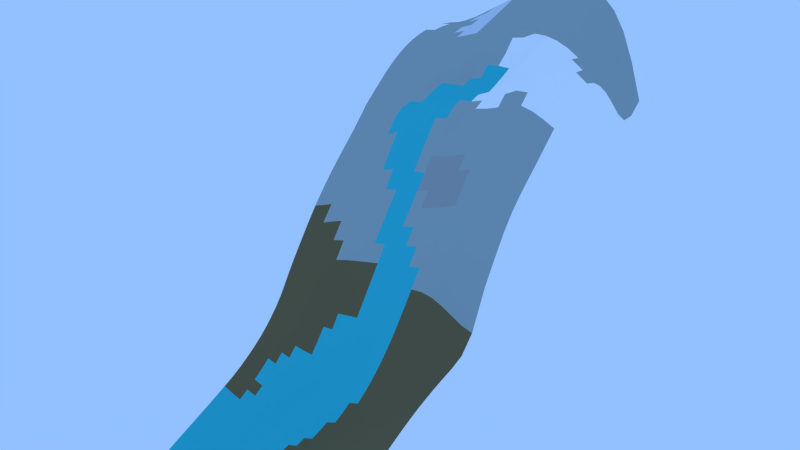 # Source: Grid.015.blend  (saved by Blender 2.69.0; exported with 4.5.12 LTS)
import bpy
from mathutils import Matrix  # noqa: F401  (used for matrix-valued properties, if any)

bpy.ops.wm.read_factory_settings(use_empty=True)
scene = bpy.context.scene
scene.name = 'Scene'

# ---- collections
col_collection_1 = bpy.data.collections.new('Collection 1'); scene.collection.children.link(col_collection_1)

# ---- materials (node trees are filled in below, after node groups)
mat_grass_grass0_jm3 = bpy.data.materials.new('grass/grass0.jm3')
mat_grass_grass0_jm3.alpha_threshold = 0.0
mat_grass_grass0_jm3.use_transparent_shadow = False
mat_grass_grass0_jm3.diffuse_color = (0.3919, 0.8, 0.1586, 1.0)
mat_grass_grass0_jm3.roughness = 0.5
mat_grass_grass0_jm3.specular_intensity = 0.0
mat_grass_grass0_jm3.line_color = (0.0, 0.0, 0.0, 1.0)
mat_grass_grass1_jm3 = bpy.data.materials.new('grass/grass1.jm3')
mat_grass_grass1_jm3.alpha_threshold = 0.0
mat_grass_grass1_jm3.use_transparent_shadow = False
mat_grass_grass1_jm3.diffuse_color = (0.2639, 0.8, 0.09108, 1.0)
mat_grass_grass1_jm3.roughness = 0.5
mat_grass_grass1_jm3.specular_intensity = 0.0
mat_grass_grass1_jm3.line_color = (0.0, 0.0, 0.0, 1.0)
mat_mud_mud1_j3m = bpy.data.materials.new('mud/mud1.j3m')
mat_mud_mud1_j3m.alpha_threshold = 0.0
mat_mud_mud1_j3m.use_transparent_shadow = False
mat_mud_mud1_j3m.diffuse_color = (0.0386, 0.5074, 0.5705, 1.0)
mat_mud_mud1_j3m.roughness = 0.5
mat_mud_mud1_j3m.specular_intensity = 0.0
mat_mud_mud1_j3m.line_color = (0.0, 0.0, 0.0, 1.0)
mat_sand_sand0_jm3 = bpy.data.materials.new('sand/sand0.jm3')
mat_sand_sand0_jm3.alpha_threshold = 0.0
mat_sand_sand0_jm3.use_transparent_shadow = False
mat_sand_sand0_jm3.diffuse_color = (0.6725, 0.8689, 0.2102, 1.0)
mat_sand_sand0_jm3.roughness = 0.5
mat_sand_sand0_jm3.specular_intensity = 0.0
mat_sand_sand0_jm3.line_color = (0.0, 0.0, 0.0, 1.0)
mat_grass_grass2_jm3 = bpy.data.materials.new('grass/grass2.jm3')
mat_grass_grass2_jm3.alpha_threshold = 0.0
mat_grass_grass2_jm3.use_transparent_shadow = False
mat_grass_grass2_jm3.diffuse_color = (0.3065, 0.5173, 0.1043, 1.0)
mat_grass_grass2_jm3.roughness = 0.5
mat_grass_grass2_jm3.specular_intensity = 0.0
mat_grass_grass2_jm3.line_color = (0.0, 0.0, 0.0, 1.0)
mat_snow_snow1_jm3 = bpy.data.materials.new('snow/snow1.jm3')
mat_snow_snow1_jm3.alpha_threshold = 0.0
mat_snow_snow1_jm3.use_transparent_shadow = False
mat_snow_snow1_jm3.diffuse_color = (1.0, 1.0, 1.0, 1.0)
mat_snow_snow1_jm3.roughness = 0.5
mat_snow_snow1_jm3.specular_intensity = 0.6
mat_snow_snow1_jm3.line_color = (0.0, 0.0, 0.0, 1.0)
mat_stone_stone0_jm3 = bpy.data.materials.new('stone/stone0.jm3')
mat_stone_stone0_jm3.alpha_threshold = 0.0
mat_stone_stone0_jm3.use_transparent_shadow = False
mat_stone_stone0_jm3.diffuse_color = (0.3447, 0.4292, 0.4171, 1.0)
mat_stone_stone0_jm3.roughness = 0.5
mat_stone_stone0_jm3.line_color = (0.0, 0.0, 0.0, 1.0)
mat_snow_snow0_jm3 = bpy.data.materials.new('snow/snow0.jm3')
mat_snow_snow0_jm3.alpha_threshold = 0.0
mat_snow_snow0_jm3.use_transparent_shadow = False
mat_snow_snow0_jm3.diffuse_color = (0.6664, 0.7293, 0.8, 1.0)
mat_snow_snow0_jm3.roughness = 0.5
mat_snow_snow0_jm3.line_color = (0.0, 0.0, 0.0, 1.0)
mat_stone_stone1_jm3 = bpy.data.materials.new('stone/stone1.jm3')
mat_stone_stone1_jm3.alpha_threshold = 0.0
mat_stone_stone1_jm3.use_transparent_shadow = False
mat_stone_stone1_jm3.diffuse_color = (0.4219, 0.448, 0.448, 1.0)
mat_stone_stone1_jm3.roughness = 0.5
mat_stone_stone1_jm3.line_color = (0.0, 0.0, 0.0, 1.0)
mat_stone_stone2_jm3 = bpy.data.materials.new('stone/stone2.jm3')
mat_stone_stone2_jm3.alpha_threshold = 0.0
mat_stone_stone2_jm3.use_transparent_shadow = False
mat_stone_stone2_jm3.diffuse_color = (0.3449, 0.3672, 0.3672, 1.0)
mat_stone_stone2_jm3.roughness = 0.5
mat_stone_stone2_jm3.line_color = (0.0, 0.0, 0.0, 1.0)
mat_grass_grass3_jm3 = bpy.data.materials.new('grass/grass3.jm3')
mat_grass_grass3_jm3.alpha_threshold = 0.0
mat_grass_grass3_jm3.use_transparent_shadow = False
mat_grass_grass3_jm3.diffuse_color = (0.1797, 0.281, 0.1422, 1.0)
mat_grass_grass3_jm3.roughness = 0.5
mat_grass_grass3_jm3.line_color = (0.0, 0.0, 0.0, 1.0)
mat_dirt_dirt02_jm3 = bpy.data.materials.new('dirt/dirt02.jm3')
mat_dirt_dirt02_jm3.alpha_threshold = 0.0
mat_dirt_dirt02_jm3.use_transparent_shadow = False
mat_dirt_dirt02_jm3.diffuse_color = (0.1679, 0.134, 0.06481, 1.0)
mat_dirt_dirt02_jm3.roughness = 0.5
mat_dirt_dirt02_jm3.line_color = (0.0, 0.0, 0.0, 1.0)
mat_stadtgebiet = bpy.data.materials.new('Stadtgebiet')
mat_stadtgebiet.alpha_threshold = 0.0
mat_stadtgebiet.use_transparent_shadow = False
mat_stadtgebiet.diffuse_color = (0.8, 0.09387, 0.0633, 1.0)
mat_stadtgebiet.roughness = 0.5
mat_stadtgebiet.line_color = (0.0, 0.0, 0.0, 1.0)
mat_marmor_marmor1_jm3 = bpy.data.materials.new('marmor/marmor1.jm3')
mat_marmor_marmor1_jm3.alpha_threshold = 0.0
mat_marmor_marmor1_jm3.use_transparent_shadow = False
mat_marmor_marmor1_jm3.diffuse_color = (0.2491, 0.3032, 0.3032, 1.0)
mat_marmor_marmor1_jm3.roughness = 0.5
mat_marmor_marmor1_jm3.line_color = (0.0, 0.0, 0.0, 1.0)
mat_sand_sand2_jm3 = bpy.data.materials.new('sand/sand2.jm3')
mat_sand_sand2_jm3.alpha_threshold = 0.0
mat_sand_sand2_jm3.use_transparent_shadow = False
mat_sand_sand2_jm3.diffuse_color = (0.7328, 0.8, 0.1837, 1.0)
mat_sand_sand2_jm3.roughness = 0.5
mat_sand_sand2_jm3.line_color = (0.0, 0.0, 0.0, 1.0)

# ---- material node trees

# ---- world
world_world = bpy.data.worlds.new('World'); scene.world = world_world
world_world.color = (0.2903, 0.53, 1.0)
world_world.use_sun_shadow = False
world_world.sun_shadow_jitter_overblur = 0.0
world_world.cycles.sampling_method = 'MANUAL'
world_world.cycles.sample_map_resolution = 256

# ---- meshes
me_grid_016 = bpy.data.meshes.new('Grid.016')
me_grid_016.from_pydata([(67.62, -110.7, -81.26), (60.06, -126.6, -89.99), (53.66, -131.8, -92.87), (47.02, -133.5, -93.89), (40.36, -133.7, -94.21), (35.16, -133.0, -94.26), (29.98, -134.1, -95.29), (23.17, -134.6, -96.64), (16.13, -134.8, -98.35), (9.044, -134.8, -100.4), (1.945, -134.6, -102.9), (-5.168, -134.3, -105.7), (-12.3, -133.8, -108.8), (67.62, -110.1, -80.9), (67.61, -108.7, -80.12), (67.6, -106.7, -78.96), (67.58, -104.2, -77.45), (67.56, -101.0, -75.66), (67.53, -97.37, -73.61), (67.49, -93.26, -71.34), (67.46, -88.73, -68.9), (67.41, -83.78, -66.31), (67.36, -78.4, -63.6), (67.29, -72.54, -60.83), (67.22, -66.19, -58.07), (67.12, -59.38, -55.45), (67.01, -52.19, -53.01), (66.88, -44.66, -50.77), (66.74, -36.78, -48.55), (66.61, -28.63, -45.25), (-58.52, -81.63, -86.02), (-58.42, -75.41, -82.46), (-58.41, -69.34, -78.51), (-58.49, -63.48, -74.45), (-58.7, -57.96, -70.43), (-59.0, -52.72, -66.14), (-59.36, -47.68, -61.57), (-59.77, -42.83, -56.73), (-60.28, -38.25, -51.55), (-60.86, -33.84, -45.88), (-61.46, -29.3, -39.86), (-61.99, -24.27, -33.31), (-62.38, -18.3, -25.45), (-62.59, -11.25, -15.78), (-51.95, -82.07, -87.34), (-51.92, -75.94, -83.72), (-51.94, -69.92, -79.98), (-52.04, -64.11, -75.9), (-52.26, -58.62, -71.35), (-52.56, -53.36, -66.6), (-52.91, -48.28, -61.63), (-53.32, -43.4, -56.44), (-53.79, -38.72, -51.08), (-54.36, -34.29, -45.26), (-54.97, -29.73, -38.8), (-55.5, -24.59, -31.61), (-55.86, -18.39, -22.9), (-56.07, -11.25, -13.0), (-45.8, -59.22, -71.82), (-46.08, -53.89, -66.95), (-46.42, -48.75, -61.73), (-46.82, -43.81, -56.21), (-47.28, -39.08, -50.5), (-47.83, -34.61, -44.45), (-48.43, -30.0, -37.64), (-48.93, -24.66, -29.78), (-49.26, -18.22, -20.21), (-39.56, -54.29, -67.2), (-39.89, -49.06, -61.88), (-40.27, -44.05, -56.04), (-40.72, -39.24, -49.98), (-41.25, -34.7, -43.53), (-41.82, -30.0, -36.3), (-42.28, -24.43, -27.69), (-42.57, -17.78, -17.46), (-33.31, -49.24, -62.02), (-33.68, -44.12, -55.93), (-34.1, -39.19, -49.51), (-34.6, -34.49, -42.63), (-35.13, -29.65, -34.69), (-35.54, -23.88, -25.28), (-26.7, -49.31, -62.13), (-27.04, -44.07, -55.71), (-27.44, -38.99, -48.82), (-27.89, -34.04, -41.55), (-28.37, -29.0, -32.87), (-20.72, -38.59, -47.58), (-21.1, -33.3, -39.81), (-21.47, -27.79, -30.86), (-14.26, -32.46, -38.1), (-14.53, -26.63, -29.24), (-5.13, -127.8, -104.6), (-5.114, -121.3, -103.6), (-5.125, -114.9, -102.6), (-7.42, -31.73, -36.69), (-7.627, -25.69, -27.8), (-7.789, -19.42, -18.46), (1.829, -128.0, -101.7), (1.723, -121.6, -100.7), (1.625, -115.2, -99.62), (1.532, -108.9, -98.6), (8.774, -128.2, -99.12), (8.549, -121.8, -97.89), (8.367, -115.4, -96.74), (8.218, -109.2, -95.61), (8.088, -103.0, -94.46), (15.67, -128.2, -96.79), (15.33, -121.8, -95.35), (15.07, -115.5, -94.0), (14.88, -109.3, -92.71), (14.73, -103.2, -91.43), (14.59, -97.12, -90.09), (22.46, -128.1, -94.79), (22.01, -121.7, -93.06), (21.72, -115.5, -91.46), (21.51, -109.4, -89.95), (21.35, -103.4, -88.48), (21.21, -97.37, -87.0), (21.07, -91.42, -85.43), (20.93, -85.49, -83.67), (28.99, -127.7, -93.14), (28.53, -121.5, -91.09), (28.27, -115.4, -89.18), (28.09, -109.4, -87.4), (27.94, -103.4, -85.7), (27.81, -97.58, -84.03), (27.69, -91.73, -82.31), (27.56, -85.88, -80.44), (27.42, -80.0, -78.31), (27.27, -74.07, -75.75), (26.53, -36.15, -42.32), (26.61, -22.2, -22.11), (35.0, -127.2, -91.89), (34.86, -121.1, -89.49), (34.73, -115.1, -87.24), (34.62, -109.2, -85.15), (34.52, -103.4, -83.18), (34.42, -97.73, -81.27), (34.31, -92.03, -79.37), (34.19, -86.28, -77.37), (34.07, -80.47, -75.17), (33.93, -74.57, -72.66), (33.79, -68.55, -69.66), (33.65, -62.39, -66.01), (33.51, -56.07, -61.57), (33.39, -49.58, -56.27), (33.29, -42.92, -50.0), (33.22, -36.07, -42.51), (33.23, -28.96, -33.31), (40.98, -126.9, -91.1), (41.16, -120.5, -88.26), (41.19, -114.5, -85.67), (41.15, -108.9, -83.29), (41.09, -103.3, -81.05), (41.02, -97.83, -78.88), (40.93, -92.32, -76.75), (40.83, -86.73, -74.58), (40.72, -81.02, -72.29), (40.6, -75.16, -69.79), (40.47, -69.14, -66.96), (40.34, -62.92, -63.69), (40.2, -56.52, -59.83), (40.08, -49.92, -55.27), (39.97, -43.12, -49.88), (39.89, -36.11, -43.36), (39.9, -28.82, -35.07), (47.39, -125.9, -90.22), (47.6, -119.4, -87.11), (47.69, -113.6, -84.37), (47.71, -108.3, -81.85), (47.68, -103.1, -79.43), (47.63, -97.88, -77.06), (47.56, -92.62, -74.69), (47.48, -87.23, -72.3), (47.39, -81.66, -69.86), (47.28, -75.87, -67.3), (47.16, -69.86, -64.56), (47.04, -63.6, -61.57), (46.91, -57.09, -58.22), (46.78, -50.36, -54.43), (46.65, -43.41, -50.06), (46.56, -36.23, -44.82), (46.54, -28.78, -37.84), (53.96, -123.5, -88.68), (54.16, -117.3, -85.56), (54.27, -112.1, -82.97), (54.3, -107.3, -80.58), (54.29, -102.6, -78.23), (54.25, -97.85, -75.84), (54.2, -92.92, -73.38), (54.13, -87.78, -70.84), (54.06, -82.38, -68.22), (53.97, -76.71, -65.53), (53.87, -70.72, -62.75), (53.76, -64.42, -59.87), (53.63, -57.81, -56.89), (53.5, -50.92, -53.76), (53.37, -43.78, -50.4), (53.25, -36.4, -46.55), (53.19, -28.77, -41.11), (60.62, -118.7, -85.82), (60.83, -113.8, -83.27), (60.91, -109.8, -81.18), (60.93, -105.9, -79.14), (60.92, -101.9, -77.03), (60.89, -97.7, -74.78), (60.85, -93.16, -72.4), (60.79, -88.31, -69.88), (60.73, -83.13, -67.25), (60.66, -77.6, -64.51), (60.58, -71.67, -61.69), (60.49, -65.33, -58.86), (60.38, -58.61, -56.06), (60.25, -51.56, -53.36), (60.12, -44.22, -50.72), (59.97, -36.59, -47.98), (59.86, -28.76, -43.96), (61.53, -134.2, -94.01), (56.88, -137.0, -95.45), (50.38, -137.9, -95.95), (43.31, -137.9, -95.99), (35.3, -137.1, -95.95), (27.28, -137.9, -97.05), (19.97, -138.2, -98.38), (12.77, -138.2, -100.1), (5.599, -138.1, -102.3), (-1.581, -137.8, -104.8), (-8.783, -137.4, -107.7), (-16.04, -136.9, -111.1), (-19.43, -133.3, -112.1), (-26.41, -132.5, -114.1), (-31.81, -131.5, -114.6), (-37.23, -132.3, -114.7), (-44.36, -132.8, -114.0), (-51.75, -133.2, -112.4), (-59.24, -133.5, -110.5), (66.74, -20.01, -35.04), (67.24, -10.54, -10.9), (67.54, -2.925, 3.519), (67.8, 4.081, 16.13), (68.0, 10.55, 25.57), (68.18, 16.7, 32.84), (68.39, 22.61, 39.06), (68.63, 28.34, 44.98), (68.89, 33.91, 50.9), (69.16, 39.39, 56.87), (69.42, 44.83, 62.73), (69.67, 50.31, 68.24), (69.89, 55.9, 73.09), (70.07, 61.69, 76.91), (70.19, 67.76, 79.33), (70.25, 74.21, 79.98), (70.22, 81.15, 78.5), (70.1, 88.63, 74.64), (69.86, 96.72, 68.29), (69.51, 105.4, 59.67), (69.09, 114.6, 49.91), (68.84, 123.4, 43.17), (69.06, 131.3, 43.73), (69.76, 138.2, 51.22), (-59.4, -126.9, -107.5), (-59.43, -120.2, -104.6), (-59.35, -113.7, -101.7), (-59.21, -107.2, -98.67), (-59.04, -100.7, -95.6), (-58.85, -94.31, -92.47), (-58.67, -87.94, -89.29), (-62.75, -3.766, -6.08), (-62.92, 3.831, 2.792), (-63.16, 11.37, 10.7), (-63.52, 18.61, 17.58), (-64.01, 25.61, 23.69), (-64.53, 32.66, 29.78), (-65.11, 39.61, 36.08), (-65.77, 46.37, 42.44), (-66.24, 53.61, 47.95), (-66.77, 60.73, 53.15), (-67.36, 67.72, 57.98), (-67.96, 74.73, 62.22), (-68.54, 81.76, 65.82), (-69.09, 88.84, 68.76), (-69.58, 95.99, 71.06), (-69.98, 103.2, 72.73), (-70.22, 110.6, 73.8), (-70.25, 118.0, 74.3), (-69.93, 125.6, 74.2), (-69.12, 133.2, 73.47), (-52.09, -126.6, -109.5), (-52.27, -120.1, -106.6), (-52.33, -113.7, -103.5), (-52.3, -107.3, -100.4), (-52.22, -100.9, -97.31), (-52.12, -94.56, -94.14), (-52.02, -88.28, -90.82), (-56.24, -3.757, -3.552), (-56.43, 3.844, 5.014), (-56.69, 11.32, 12.68), (-57.1, 18.46, 19.39), (-57.59, 25.41, 25.55), (-58.1, 32.37, 31.79), (-58.78, 38.9, 38.51), (-59.39, 45.62, 44.8), (-59.82, 52.77, 50.25), (-60.19, 60.08, 55.05), (-60.72, 67.03, 59.75), (-61.25, 74.01, 63.85), (-61.75, 81.04, 67.32), (-62.2, 88.12, 70.16), (-62.59, 95.27, 72.39), (-62.85, 102.5, 74.06), (-62.94, 109.8, 75.19), (-62.76, 117.2, 75.79), (-62.21, 124.7, 75.88), (-61.2, 132.3, 75.44), (-44.95, -126.4, -111.2), (-45.26, -120.0, -108.3), (-45.41, -113.7, -105.1), (-45.45, -107.4, -102.0), (-45.44, -101.1, -98.82), (-45.41, -94.81, -95.54), (-45.37, -88.6, -92.1), (-45.36, -82.46, -88.53), (-45.38, -76.4, -84.85), (-45.45, -70.47, -80.87), (-45.59, -64.75, -76.49), (-49.46, -11.03, -10.24), (-49.64, -3.536, -1.068), (-49.85, 4.021, 7.204), (-50.15, 11.32, 14.6), (-50.57, 18.25, 21.35), (-51.03, 25.08, 27.83), (-51.5, 31.9, 34.22), (-52.03, 38.63, 40.6), (-52.53, 45.45, 46.62), (-52.96, 52.48, 52.08), (-53.35, 59.61, 56.97), (-53.82, 66.49, 61.58), (-54.27, 73.42, 65.59), (-54.69, 80.42, 68.96), (-55.05, 87.5, 71.73), (-55.33, 94.64, 73.95), (-55.47, 101.8, 75.68), (-55.42, 109.1, 76.96), (-55.09, 116.5, 77.83), (-54.42, 123.9, 78.33), (-53.36, 131.4, 78.46), (-38.11, -126.1, -112.3), (-38.45, -119.9, -109.6), (-38.61, -113.7, -106.5), (-38.67, -107.5, -103.4), (-38.69, -101.2, -100.3), (-38.7, -95.02, -96.9), (-38.71, -88.87, -93.37), (-38.75, -82.78, -89.72), (-38.8, -76.78, -85.95), (-38.91, -70.92, -81.72), (-39.08, -65.22, -77.11), (-39.29, -59.68, -72.27), (-42.77, -10.58, -7.584), (-42.95, -3.123, 1.328), (-43.21, 4.055, 9.329), (-43.49, 11.07, 16.6), (-43.82, 17.97, 23.5), (-44.21, 24.79, 30.14), (-44.57, 31.67, 37.02), (-45.02, 38.44, 42.9), (-45.41, 45.33, 48.7), (-45.78, 52.29, 54.03), (-46.2, 59.26, 58.92), (-46.68, 66.1, 63.54), (-47.06, 72.96, 67.49), (-47.41, 79.91, 70.82), (-47.69, 86.97, 73.57), (-47.89, 94.09, 75.83), (-47.94, 101.3, 77.68), (-47.81, 108.5, 79.21), (-47.41, 115.8, 80.49), (-46.73, 123.2, 81.55), (-45.76, 130.6, 82.4), (-31.85, -126.0, -112.7), (-31.88, -120.0, -110.4), (-31.91, -113.8, -107.7), (-31.93, -107.6, -104.7), (-31.96, -101.4, -101.6), (-31.99, -95.19, -98.27), (-32.04, -89.09, -94.68), (-32.11, -83.04, -90.96), (-32.2, -77.07, -87.1), (-32.33, -71.25, -82.7), (-32.51, -65.56, -77.9), (-32.74, -60.0, -72.82), (-33.0, -54.55, -67.53), (-35.8, -17.11, -14.79), (-35.99, -9.955, -5.129), (-36.24, -2.954, 3.79), (-36.44, 4.073, 11.42), (-36.67, 11.02, 18.7), (-36.95, 17.88, 25.74), (-37.2, 24.79, 34.05), (-37.51, 31.61, 41.28), (-37.85, 38.39, 46.78), (-38.19, 45.22, 51.76), (-38.54, 52.11, 56.46), (-38.92, 59.01, 61.15), (-39.33, 65.83, 65.7), (-39.66, 72.61, 69.63), (-39.95, 79.5, 72.95), (-40.18, 86.51, 75.73), (-40.33, 93.61, 78.07), (-40.34, 100.8, 80.1), (-40.18, 108.0, 81.94), (-39.79, 115.3, 83.67), (-39.16, 122.6, 85.34), (-38.33, 129.9, 86.87), (-25.63, -126.4, -112.3), (-25.35, -120.2, -110.3), (-25.25, -114.0, -108.1), (-25.22, -107.7, -105.7), (-25.23, -101.5, -102.9), (-25.28, -95.33, -99.63), (-25.36, -89.25, -96.03), (-25.45, -83.24, -92.24), (-25.57, -77.29, -88.3), (-25.72, -71.47, -83.91), (-25.91, -65.79, -78.86), (-26.14, -60.2, -73.49), (-26.4, -54.71, -67.94), (-28.68, -22.86, -22.87), (-28.88, -16.08, -13.14), (-29.07, -9.213, -3.811), (-29.3, -2.4, 5.092), (-29.53, 4.383, 13.32), (-29.75, 11.18, 20.9), (-29.9, 18.11, 29.71), (-30.13, 24.9, 39.23), (-30.4, 31.61, 47.15), (-30.67, 38.34, 51.76), (-30.94, 45.1, 55.69), (-31.23, 51.93, 59.2), (-31.53, 58.8, 63.56), (-31.82, 65.65, 68.07), (-32.1, 72.35, 72.03), (-32.35, 79.16, 75.38), (-32.56, 86.11, 78.21), (-32.69, 93.17, 80.66), (-32.7, 100.3, 82.88), (-32.55, 107.5, 85.01), (-32.2, 114.7, 87.17), (-31.65, 122.0, 89.38), (-30.95, 129.3, 91.51), (-18.95, -126.9, -110.6), (-18.69, -120.6, -109.0), (-18.57, -114.3, -107.3), (-18.53, -108.0, -105.3), (-18.54, -101.7, -103.1), (-18.58, -95.48, -100.5), (-18.66, -89.37, -97.36), (-18.78, -83.37, -93.57), (-18.92, -77.45, -89.58), (-19.08, -71.62, -85.24), (-19.29, -65.96, -79.71), (-19.53, -60.36, -73.9), (-19.78, -54.81, -67.97), (-20.06, -49.33, -61.67), (-20.38, -43.92, -54.83), (-21.71, -21.56, -21.23), (-21.9, -14.98, -11.84), (-22.07, -8.301, -2.695), (-22.26, -1.611, 6.119), (-22.45, 5.071, 14.5), (-22.61, 11.79, 23.46), (-22.78, 18.5, 33.84), (-22.96, 25.19, 42.89), (-23.18, 31.8, 50.86), (-23.44, 38.32, 57.77), (-23.66, 44.96, 60.08), (-23.86, 51.74, 61.31), (-24.03, 58.6, 66.24), (-24.21, 65.47, 70.69), (-24.43, 72.13, 74.68), (-24.66, 78.86, 78.08), (-24.85, 85.74, 80.97), (-24.98, 92.76, 83.52), (-25.01, 99.88, 85.9), (-24.89, 107.1, 88.28), (-24.58, 114.3, 90.79), (-24.09, 121.5, 93.43), (-23.49, 128.8, 96.04), (-12.07, -127.4, -107.7), (-11.93, -121.0, -106.6), (-11.86, -114.6, -105.4), (-11.85, -108.3, -103.9), (-11.87, -102.0, -102.1), (-11.93, -95.75, -99.96), (-12.01, -89.6, -97.4), (-12.12, -83.54, -94.38), (-12.26, -77.58, -90.81), (-12.43, -71.75, -86.43), (-12.66, -66.11, -80.36), (-12.9, -60.49, -74.12), (-13.14, -54.87, -67.71), (-13.4, -49.27, -60.93), (-13.67, -43.68, -53.74), (-13.96, -38.09, -46.17), (-14.74, -20.41, -19.81), (-14.9, -13.94, -10.5), (-15.05, -7.374, -1.462), (-15.2, -0.7782, 7.299), (-15.34, 5.821, 15.7), (-15.47, 12.44, 25.96), (-15.6, 19.03, 36.85), (-15.74, 25.6, 45.83), (-15.9, 32.11, 53.86), (-16.07, 38.58, 58.7), (-16.23, 45.08, 60.98), (-16.38, 51.66, 63.07), (-16.47, 58.45, 64.85), (-16.56, 65.24, 72.37), (-16.71, 71.9, 77.21), (-16.9, 78.55, 81.0), (-17.08, 85.37, 83.93), (-17.22, 92.36, 86.55), (-17.26, 99.48, 89.04), (-17.16, 106.7, 91.58), (-16.89, 113.9, 94.34), (-16.45, 121.2, 97.33), (-15.9, 128.4, 100.4), (-5.159, -108.6, -101.5), (-5.213, -102.3, -100.2), (-5.287, -96.07, -98.58), (-5.384, -89.92, -96.48), (-5.504, -83.85, -93.84), (-5.649, -77.88, -90.57), (-5.817, -72.0, -86.57), (-6.031, -66.3, -80.69), (-6.257, -60.62, -74.15), (-6.487, -54.92, -67.4), (-6.718, -49.18, -60.3), (-6.953, -43.41, -52.85), (-7.189, -37.61, -44.98), (-7.917, -12.98, -9.162), (-8.029, -6.47, -0.1073), (-8.133, 0.06036, 8.646), (-8.231, 6.587, 17.01), (-8.321, 13.11, 27.63), (-8.408, 19.61, 37.27), (-8.495, 26.09, 46.37), (-8.587, 32.53, 55.12), (-8.675, 38.96, 59.3), (-8.758, 45.4, 61.58), (-8.825, 51.89, 63.7), (-8.858, 58.46, 65.67), (-8.922, 65.07, 71.26), (-9.011, 71.65, 77.33), (-9.117, 78.24, 83.9), (-9.287, 85.0, 86.98), (-9.423, 91.97, 89.61), (-9.475, 99.11, 92.13), (-9.391, 106.4, 94.77), (-9.133, 113.7, 97.7), (-8.706, 120.9, 101.0), (-8.187, 128.2, 104.4), (1.439, -102.7, -97.49), (1.341, -96.45, -96.21), (1.23, -90.3, -94.6), (1.102, -84.22, -92.47), (0.9537, -78.24, -89.62), (0.7866, -72.34, -85.9), (0.5969, -66.52, -80.79), (0.3856, -60.77, -74.07), (0.1764, -54.97, -67.11), (-0.02707, -49.1, -59.78), (-0.2257, -43.17, -52.09), (-0.4155, -37.18, -44.0), (-0.5912, -31.1, -35.5), (-0.7405, -24.89, -26.49), (-0.8544, -18.53, -17.12), (-0.9408, -12.08, -7.788), (-1.011, -5.591, 1.307), (-1.072, 0.8971, 10.09), (-1.126, 7.365, 18.53), (-1.171, 13.81, 28.09), (-1.209, 20.23, 37.22), (-1.242, 26.62, 46.0), (-1.27, 32.98, 54.59), (-1.291, 39.33, 59.86), (-1.304, 45.68, 62.29), (-1.303, 52.06, 64.45), (-1.284, 58.48, 66.47), (-1.263, 64.92, 68.69), (-1.305, 71.41, 75.94), (-1.386, 77.97, 84.35), (-1.494, 84.63, 89.98), (-1.625, 91.6, 92.54), (-1.677, 98.78, 95.03), (-1.595, 106.1, 97.69), (-1.337, 113.5, 100.7), (-0.9101, 120.9, 104.3), (-0.3951, 128.2, 108.1), (7.966, -96.81, -93.21), (7.84, -90.71, -91.79), (7.704, -84.66, -90.06), (7.554, -78.67, -87.73), (7.389, -72.74, -84.45), (7.215, -66.84, -80.09), (7.028, -60.97, -73.82), (6.84, -55.07, -66.9), (6.662, -49.07, -59.45), (6.497, -42.99, -51.58), (6.348, -36.81, -43.27), (6.222, -30.55, -34.51), (6.127, -24.18, -25.26), (6.063, -17.72, -15.76), (6.023, -11.22, -6.335), (5.996, -4.722, 2.849), (5.979, 1.744, 11.72), (5.971, 8.166, 20.27), (5.972, 14.55, 29.07), (5.984, 20.88, 37.55), (6.006, 27.18, 45.77), (6.042, 33.44, 55.84), (6.083, 39.69, 60.81), (6.134, 45.94, 63.13), (6.2, 52.19, 65.33), (6.277, 58.47, 67.44), (6.305, 64.83, 71.44), (6.308, 71.24, 77.55), (6.32, 77.68, 84.43), (6.254, 84.29, 92.39), (6.141, 91.26, 95.19), (6.094, 98.51, 97.56), (6.18, 106.0, 100.2), (6.444, 113.5, 103.3), (6.883, 121.0, 107.1), (7.411, 128.4, 111.4), (14.45, -91.08, -88.63), (14.31, -85.09, -86.95), (14.16, -79.12, -84.86), (14.0, -73.18, -82.03), (13.84, -67.23, -78.1), (13.67, -61.25, -73.03), (13.5, -55.22, -66.57), (13.34, -49.1, -59.26), (13.21, -42.87, -51.3), (13.09, -36.52, -42.79), (13.02, -30.07, -33.69), (12.98, -23.52, -24.1), (12.97, -16.93, -14.36), (12.97, -10.36, -4.758), (12.99, -3.831, 4.574), (13.02, 2.624, 13.58), (13.06, 9.007, 22.24), (13.1, 15.32, 30.6), (13.16, 21.57, 38.58), (13.24, 27.77, 46.2), (13.34, 33.93, 53.6), (13.44, 40.07, 60.5), (13.56, 46.18, 64.1), (13.69, 52.3, 66.33), (13.79, 58.47, 69.68), (13.86, 64.71, 73.7), (13.91, 71.04, 78.52), (13.93, 77.49, 84.1), (13.87, 84.17, 91.87), (13.83, 90.98, 97.35), (13.79, 98.32, 99.54), (13.88, 105.9, 102.0), (14.15, 113.6, 105.2), (14.61, 121.3, 109.2), (15.16, 128.8, 113.9), (20.78, -79.56, -81.59), (20.63, -73.62, -78.97), (20.47, -67.64, -75.46), (20.32, -61.58, -70.88), (20.16, -55.45, -65.31), (20.02, -49.2, -58.73), (19.9, -42.83, -51.09), (19.82, -36.3, -42.46), (19.79, -29.63, -32.98), (19.81, -22.87, -23.01), (19.85, -16.12, -12.93), (19.91, -9.45, -3.041), (19.98, -2.885, 6.52), (20.05, 3.565, 15.68), (20.13, 9.909, 24.46), (20.22, 16.16, 32.89), (20.33, 22.32, 40.99), (20.45, 28.41, 48.71), (20.61, 34.45, 56.27), (20.78, 40.46, 63.26), (20.93, 46.44, 66.4), (21.09, 52.43, 69.73), (21.29, 58.43, 72.57), (21.44, 64.51, 75.59), (21.53, 70.73, 78.81), (21.49, 77.23, 86.09), (21.43, 83.95, 93.64), (21.42, 90.79, 98.82), (21.38, 98.23, 100.7), (21.46, 106.0, 103.0), (21.73, 113.8, 106.2), (22.2, 121.7, 110.4), (22.78, 129.4, 115.5), (27.12, -68.06, -72.54), (26.98, -61.95, -68.45), (26.84, -55.72, -63.42), (26.71, -49.35, -57.46), (26.6, -42.84, -50.51), (26.53, -29.23, -32.57), (26.73, -15.25, -11.46), (26.85, -8.455, -1.109), (26.96, -1.841, 8.756), (27.07, 4.602, 18.09), (27.18, 10.9, 26.94), (27.31, 17.06, 35.38), (27.46, 23.12, 43.47), (27.63, 29.1, 51.28), (27.84, 35.01, 58.91), (28.02, 40.87, 64.94), (28.22, 46.71, 69.76), (28.45, 52.55, 74.37), (28.7, 58.4, 78.63), (28.89, 64.35, 82.89), (28.95, 70.54, 86.06), (28.92, 77.02, 92.03), (28.93, 83.61, 97.49), (28.86, 90.73, 99.35), (28.82, 98.27, 100.9), (28.89, 106.1, 102.9), (29.15, 114.2, 105.9), (29.61, 122.1, 110.3), (30.22, 129.9, 115.8), (33.4, -21.5, -21.71), (33.6, -14.24, -9.871), (33.78, -7.306, 1.175), (33.93, -0.6481, 11.4), (34.08, 5.772, 20.88), (34.22, 11.99, 29.72), (34.38, 18.05, 37.99), (34.55, 23.98, 45.88), (34.76, 29.83, 53.65), (34.99, 35.59, 60.98), (35.22, 41.31, 67.41), (35.48, 47.0, 73.47), (35.78, 52.66, 79.58), (36.1, 58.34, 86.59), (36.27, 64.17, 91.51), (36.31, 70.32, 94.32), (36.28, 76.79, 96.34), (36.22, 83.62, 97.72), (36.13, 90.85, 98.69), (36.09, 98.49, 99.63), (36.14, 106.5, 101.1), (36.36, 114.6, 103.9), (36.82, 122.7, 108.5), (37.46, 130.5, 114.4), (40.12, -20.94, -23.06), (40.48, -13.01, -7.869), (40.72, -5.935, 4.015), (40.91, 0.742, 14.59), (41.08, 7.105, 24.13), (41.24, 13.21, 32.75), (41.4, 19.12, 40.7), (41.59, 24.91, 48.28), (41.82, 30.62, 55.78), (42.07, 36.22, 62.95), (42.36, 41.78, 70.05), (42.69, 47.3, 77.13), (43.01, 52.79, 83.67), (43.19, 58.48, 88.01), (43.31, 64.38, 91.44), (43.37, 70.54, 93.94), (43.37, 77.04, 95.52), (43.31, 83.92, 96.31), (43.23, 91.23, 96.53), (43.17, 98.96, 96.64), (43.19, 107.0, 97.33), (43.37, 115.3, 99.56), (43.81, 123.4, 104.2), (44.48, 131.1, 110.8), (46.78, -20.67, -25.92), (47.33, -11.76, -5.88), (47.65, -4.413, 7.165), (47.88, 2.288, 18.13), (48.05, 8.54, 27.57), (48.21, 14.49, 35.85), (48.38, 20.25, 43.32), (48.57, 25.87, 50.37), (48.8, 31.42, 57.37), (49.08, 36.9, 64.53), (49.38, 42.31, 71.52), (49.64, 47.72, 77.63), (49.87, 53.25, 82.73), (50.05, 58.93, 86.94), (50.19, 64.84, 90.17), (50.27, 71.03, 92.32), (50.28, 77.57, 93.37), (50.24, 84.53, 93.37), (50.15, 91.95, 92.57), (50.06, 99.8, 91.44), (50.03, 108.0, 90.82), (50.15, 116.3, 92.03), (50.55, 124.3, 96.49), (51.26, 131.9, 104.1), (53.42, -20.51, -29.46), (53.98, -11.3, -7.382), (54.33, -3.795, 6.604), (54.61, 3.088, 18.68), (54.8, 9.409, 28.45), (54.98, 15.38, 36.57), (55.16, 21.12, 43.79), (55.38, 26.7, 50.55), (55.61, 32.18, 57.13), (55.87, 37.59, 63.61), (56.14, 42.97, 69.82), (56.39, 48.4, 75.53), (56.61, 53.93, 80.54), (56.81, 59.63, 84.66), (56.95, 65.56, 87.67), (57.03, 71.81, 89.42), (57.05, 78.44, 89.78), (56.99, 85.52, 88.76), (56.88, 93.08, 86.52), (56.75, 101.1, 83.56), (56.64, 109.5, 80.86), (56.68, 118.0, 80.21), (57.02, 126.0, 83.99), (57.74, 133.1, 92.7), (60.05, -20.36, -33.01), (60.61, -10.93, -9.316), (60.95, -3.339, 5.111), (61.22, 3.618, 17.76), (61.42, 10.0, 27.44), (61.6, 16.04, 35.11), (61.8, 21.86, 41.81), (62.02, 27.5, 48.16), (62.27, 33.01, 54.42), (62.54, 38.44, 60.63), (62.8, 43.84, 66.66), (63.05, 49.29, 72.28), (63.28, 54.84, 77.23), (63.46, 60.56, 81.24), (63.6, 66.55, 84.0), (63.68, 72.88, 85.26), (63.68, 79.64, 84.78), (63.6, 86.9, 82.44), (63.44, 94.69, 78.33), (63.22, 103.0, 72.83), (63.0, 111.7, 67.03), (62.92, 120.4, 63.43), (63.18, 128.4, 65.65), (63.89, 135.2, 75.04), (-23.48, -136.2, -114.1), (-31.78, -135.2, -115.6), (-40.14, -135.9, -115.8), (-47.77, -136.4, -114.7), (-55.32, -136.8, -112.9)], [], [(30, 44, 45, 31), (31, 45, 46, 32), (32, 46, 47, 33), (33, 47, 48, 34), (34, 48, 49, 35), (35, 49, 50, 36), (36, 50, 51, 37), (37, 51, 52, 38), (38, 52, 53, 39), (39, 53, 54, 40), (40, 54, 55, 41), (41, 55, 56, 42), (42, 56, 57, 43), (48, 58, 59, 49), (49, 59, 60, 50), (50, 60, 61, 51), (51, 61, 62, 52), (52, 62, 63, 53), (53, 63, 64, 54), (54, 64, 65, 55), (55, 65, 66, 56), (59, 67, 68, 60), (60, 68, 69, 61), (61, 69, 70, 62), (62, 70, 71, 63), (63, 71, 72, 64), (64, 72, 73, 65), (65, 73, 74, 66), (68, 75, 76, 69), (69, 76, 77, 70), (70, 77, 78, 71), (71, 78, 79, 72), (72, 79, 80, 73), (75, 81, 82, 76), (76, 82, 83, 77), (77, 83, 84, 78), (78, 84, 85, 79), (83, 86, 87, 84), (84, 87, 88, 85), (87, 89, 90, 88), (89, 94, 95, 90), (11, 10, 97, 91), (91, 97, 98, 92), (92, 98, 99, 93), (10, 9, 101, 97), (97, 101, 102, 98), (98, 102, 103, 99), (99, 103, 104, 100), (9, 8, 106, 101), (101, 106, 107, 102), (102, 107, 108, 103), (103, 108, 109, 104), (104, 109, 110, 105), (8, 7, 112, 106), (106, 112, 113, 107), (107, 113, 114, 108), (108, 114, 115, 109), (109, 115, 116, 110), (110, 116, 117, 111), (7, 6, 120, 112), (112, 120, 121, 113), (113, 121, 122, 114), (114, 122, 123, 115), (115, 123, 124, 116), (116, 124, 125, 117), (117, 125, 126, 118), (118, 126, 127, 119), (6, 5, 132, 120), (120, 132, 133, 121), (121, 133, 134, 122), (122, 134, 135, 123), (123, 135, 136, 124), (124, 136, 137, 125), (125, 137, 138, 126), (126, 138, 139, 127), (127, 139, 140, 128), (128, 140, 141, 129), (5, 4, 149, 132), (132, 149, 150, 133), (133, 150, 151, 134), (134, 151, 152, 135), (135, 152, 153, 136), (136, 153, 154, 137), (137, 154, 155, 138), (138, 155, 156, 139), (139, 156, 157, 140), (140, 157, 158, 141), (141, 158, 159, 142), (142, 159, 160, 143), (143, 160, 161, 144), (144, 161, 162, 145), (145, 162, 163, 146), (146, 163, 164, 147), (147, 164, 165, 148), (4, 3, 166, 149), (149, 166, 167, 150), (150, 167, 168, 151), (151, 168, 169, 152), (152, 169, 170, 153), (153, 170, 171, 154), (154, 171, 172, 155), (155, 172, 173, 156), (156, 173, 174, 157), (157, 174, 175, 158), (158, 175, 176, 159), (159, 176, 177, 160), (160, 177, 178, 161), (161, 178, 179, 162), (162, 179, 180, 163), (163, 180, 181, 164), (164, 181, 182, 165), (3, 2, 183, 166), (166, 183, 184, 167), (167, 184, 185, 168), (168, 185, 186, 169), (169, 186, 187, 170), (170, 187, 188, 171), (171, 188, 189, 172), (172, 189, 190, 173), (173, 190, 191, 174), (174, 191, 192, 175), (175, 192, 193, 176), (176, 193, 194, 177), (177, 194, 195, 178), (178, 195, 196, 179), (179, 196, 197, 180), (180, 197, 198, 181), (181, 198, 199, 182), (2, 1, 200, 183), (183, 200, 201, 184), (184, 201, 202, 185), (185, 202, 203, 186), (186, 203, 204, 187), (187, 204, 205, 188), (188, 205, 206, 189), (189, 206, 207, 190), (190, 207, 208, 191), (191, 208, 209, 192), (192, 209, 210, 193), (193, 210, 211, 194), (194, 211, 212, 195), (195, 212, 213, 196), (196, 213, 214, 197), (197, 214, 215, 198), (198, 215, 216, 199), (1, 0, 13, 200), (200, 13, 14, 201), (201, 14, 15, 202), (202, 15, 16, 203), (203, 16, 17, 204), (204, 17, 18, 205), (205, 18, 19, 206), (206, 19, 20, 207), (207, 20, 21, 208), (208, 21, 22, 209), (209, 22, 23, 210), (210, 23, 24, 211), (211, 24, 25, 212), (212, 25, 26, 213), (213, 26, 27, 214), (214, 27, 28, 215), (215, 28, 29, 216), (3, 220, 219), (227, 11, 12), (226, 10, 11), (7, 8, 223), (6, 7, 222), (5, 6, 221), (4, 5, 221), (3, 4, 220), (2, 3, 219), (1, 2, 218), (0, 1, 217), (1, 218, 217), (2, 219, 218), (4, 221, 220), (225, 9, 10), (8, 224, 223), (224, 8, 9), (228, 227, 12), (227, 226, 11), (226, 225, 10), (7, 223, 222), (6, 222, 221), (225, 224, 9), (235, 234, 287, 260), (260, 287, 288, 261), (261, 288, 289, 262), (262, 289, 290, 263), (263, 290, 291, 264), (264, 291, 292, 265), (265, 292, 293, 266), (267, 294, 295, 268), (268, 295, 296, 269), (269, 296, 297, 270), (270, 297, 298, 271), (271, 298, 299, 272), (272, 299, 300, 273), (273, 300, 301, 274), (274, 301, 302, 275), (275, 302, 303, 276), (276, 303, 304, 277), (277, 304, 305, 278), (278, 305, 306, 279), (279, 306, 307, 280), (280, 307, 308, 281), (281, 308, 309, 282), (282, 309, 310, 283), (283, 310, 311, 284), (284, 311, 312, 285), (285, 312, 313, 286), (234, 233, 314, 287), (287, 314, 315, 288), (288, 315, 316, 289), (289, 316, 317, 290), (290, 317, 318, 291), (291, 318, 319, 292), (292, 319, 320, 293), (294, 326, 327, 295), (295, 327, 328, 296), (296, 328, 329, 297), (297, 329, 330, 298), (298, 330, 331, 299), (299, 331, 332, 300), (300, 332, 333, 301), (301, 333, 334, 302), (302, 334, 335, 303), (303, 335, 336, 304), (304, 336, 337, 305), (305, 337, 338, 306), (306, 338, 339, 307), (307, 339, 340, 308), (308, 340, 341, 309), (309, 341, 342, 310), (310, 342, 343, 311), (311, 343, 344, 312), (312, 344, 345, 313), (233, 232, 346, 314), (314, 346, 347, 315), (315, 347, 348, 316), (316, 348, 349, 317), (317, 349, 350, 318), (318, 350, 351, 319), (319, 351, 352, 320), (320, 352, 353, 321), (322, 354, 355, 323), (323, 355, 356, 324), (325, 358, 359, 326), (326, 359, 360, 327), (327, 360, 361, 328), (328, 361, 362, 329), (329, 362, 363, 330), (330, 363, 364, 331), (331, 364, 365, 332), (332, 365, 366, 333), (333, 366, 367, 334), (334, 367, 368, 335), (335, 368, 369, 336), (336, 369, 370, 337), (337, 370, 371, 338), (338, 371, 372, 339), (339, 372, 373, 340), (340, 373, 374, 341), (341, 374, 375, 342), (342, 375, 376, 343), (343, 376, 377, 344), (344, 377, 378, 345), (232, 231, 379, 346), (346, 379, 380, 347), (347, 380, 381, 348), (348, 381, 382, 349), (349, 382, 383, 350), (350, 383, 384, 351), (351, 384, 385, 352), (352, 385, 386, 353), (353, 386, 387, 354), (354, 387, 388, 355), (355, 388, 389, 356), (356, 389, 390, 357), (358, 393, 394, 359), (359, 394, 395, 360), (360, 395, 396, 361), (361, 396, 397, 362), (362, 397, 398, 363), (363, 398, 399, 364), (364, 399, 400, 365), (365, 400, 401, 366), (366, 401, 402, 367), (367, 402, 403, 368), (368, 403, 404, 369), (369, 404, 405, 370), (370, 405, 406, 371), (371, 406, 407, 372), (372, 407, 408, 373), (373, 408, 409, 374), (374, 409, 410, 375), (375, 410, 411, 376), (376, 411, 412, 377), (377, 412, 413, 378), (231, 230, 414, 379), (379, 414, 415, 380), (380, 415, 416, 381), (381, 416, 417, 382), (382, 417, 418, 383), (383, 418, 419, 384), (384, 419, 420, 385), (385, 420, 421, 386), (386, 421, 422, 387), (387, 422, 423, 388), (388, 423, 424, 389), (389, 424, 425, 390), (390, 425, 426, 391), (392, 428, 429, 393), (393, 429, 430, 394), (394, 430, 431, 395), (395, 431, 432, 396), (396, 432, 433, 397), (397, 433, 434, 398), (398, 434, 435, 399), (399, 435, 436, 400), (400, 436, 437, 401), (401, 437, 438, 402), (402, 438, 439, 403), (403, 439, 440, 404), (404, 440, 441, 405), (405, 441, 442, 406), (406, 442, 443, 407), (407, 443, 444, 408), (408, 444, 445, 409), (409, 445, 446, 410), (410, 446, 447, 411), (411, 447, 448, 412), (412, 448, 449, 413), (230, 229, 450, 414), (414, 450, 451, 415), (415, 451, 452, 416), (416, 452, 453, 417), (417, 453, 454, 418), (418, 454, 455, 419), (419, 455, 456, 420), (420, 456, 457, 421), (421, 457, 458, 422), (422, 458, 459, 423), (423, 459, 460, 424), (424, 460, 461, 425), (425, 461, 462, 426), (427, 465, 466, 428), (428, 466, 467, 429), (429, 467, 468, 430), (430, 468, 469, 431), (431, 469, 470, 432), (432, 470, 471, 433), (433, 471, 472, 434), (434, 472, 473, 435), (435, 473, 474, 436), (436, 474, 475, 437), (437, 475, 476, 438), (438, 476, 477, 439), (439, 477, 478, 440), (440, 478, 479, 441), (441, 479, 480, 442), (442, 480, 481, 443), (443, 481, 482, 444), (444, 482, 483, 445), (445, 483, 484, 446), (446, 484, 485, 447), (447, 485, 486, 448), (448, 486, 487, 449), (450, 488, 489, 451), (452, 490, 491, 453), (453, 491, 492, 454), (454, 492, 493, 455), (455, 493, 494, 456), (456, 494, 495, 457), (457, 495, 496, 458), (458, 496, 497, 459), (459, 497, 498, 460), (460, 498, 499, 461), (461, 499, 500, 462), (462, 500, 501, 463), (463, 501, 502, 464), (465, 504, 505, 466), (466, 505, 506, 467), (467, 506, 507, 468), (468, 507, 508, 469), (469, 508, 509, 470), (470, 509, 510, 471), (471, 510, 511, 472), (472, 511, 512, 473), (473, 512, 513, 474), (474, 513, 514, 475), (475, 514, 515, 476), (476, 515, 516, 477), (477, 516, 517, 478), (478, 517, 518, 479), (479, 518, 519, 480), (480, 519, 520, 481), (481, 520, 521, 482), (482, 521, 522, 483), (483, 522, 523, 484), (484, 523, 524, 485), (485, 524, 525, 486), (486, 525, 526, 487), (491, 527, 528, 492), (492, 528, 529, 493), (493, 529, 530, 494), (494, 530, 531, 495), (495, 531, 532, 496), (496, 532, 533, 497), (497, 533, 534, 498), (498, 534, 535, 499), (499, 535, 536, 500), (500, 536, 537, 501), (501, 537, 538, 502), (502, 538, 539, 503), (505, 540, 541, 506), (506, 541, 542, 507), (507, 542, 543, 508), (508, 543, 544, 509), (509, 544, 545, 510), (510, 545, 546, 511), (511, 546, 547, 512), (512, 547, 548, 513), (513, 548, 549, 514), (514, 549, 550, 515), (515, 550, 551, 516), (516, 551, 552, 517), (517, 552, 553, 518), (518, 553, 554, 519), (519, 554, 555, 520), (520, 555, 556, 521), (521, 556, 557, 522), (522, 557, 558, 523), (523, 558, 559, 524), (524, 559, 560, 525), (525, 560, 561, 526), (528, 562, 563, 529), (529, 563, 564, 530), (530, 564, 565, 531), (531, 565, 566, 532), (532, 566, 567, 533), (533, 567, 568, 534), (534, 568, 569, 535), (535, 569, 570, 536), (536, 570, 571, 537), (537, 571, 572, 538), (538, 572, 573, 539), (540, 577, 578, 541), (541, 578, 579, 542), (542, 579, 580, 543), (543, 580, 581, 544), (544, 581, 582, 545), (545, 582, 583, 546), (546, 583, 584, 547), (547, 584, 585, 548), (548, 585, 586, 549), (549, 586, 587, 550), (550, 587, 588, 551), (551, 588, 589, 552), (552, 589, 590, 553), (553, 590, 591, 554), (554, 591, 592, 555), (555, 592, 593, 556), (556, 593, 594, 557), (557, 594, 595, 558), (558, 595, 596, 559), (559, 596, 597, 560), (560, 597, 598, 561), (563, 599, 600, 564), (564, 600, 601, 565), (565, 601, 602, 566), (566, 602, 603, 567), (567, 603, 604, 568), (568, 604, 605, 569), (569, 605, 606, 570), (570, 606, 607, 571), (571, 607, 608, 572), (572, 608, 609, 573), (573, 609, 610, 574), (574, 610, 611, 575), (575, 611, 612, 576), (576, 612, 613, 577), (577, 613, 614, 578), (578, 614, 615, 579), (579, 615, 616, 580), (580, 616, 617, 581), (581, 617, 618, 582), (582, 618, 619, 583), (583, 619, 620, 584), (584, 620, 621, 585), (585, 621, 622, 586), (586, 622, 623, 587), (587, 623, 624, 588), (588, 624, 625, 589), (589, 625, 626, 590), (590, 626, 627, 591), (591, 627, 628, 592), (592, 628, 629, 593), (593, 629, 630, 594), (594, 630, 631, 595), (595, 631, 632, 596), (596, 632, 633, 597), (597, 633, 634, 598), (600, 635, 636, 601), (601, 636, 637, 602), (602, 637, 638, 603), (603, 638, 639, 604), (604, 639, 640, 605), (605, 640, 641, 606), (606, 641, 642, 607), (607, 642, 643, 608), (608, 643, 644, 609), (609, 644, 645, 610), (610, 645, 646, 611), (611, 646, 647, 612), (612, 647, 648, 613), (613, 648, 649, 614), (614, 649, 650, 615), (615, 650, 651, 616), (616, 651, 652, 617), (617, 652, 653, 618), (618, 653, 654, 619), (619, 654, 655, 620), (620, 655, 656, 621), (621, 656, 657, 622), (622, 657, 658, 623), (623, 658, 659, 624), (624, 659, 660, 625), (625, 660, 661, 626), (626, 661, 662, 627), (627, 662, 663, 628), (628, 663, 664, 629), (629, 664, 665, 630), (630, 665, 666, 631), (631, 666, 667, 632), (632, 667, 668, 633), (633, 668, 669, 634), (637, 670, 671, 638), (638, 671, 672, 639), (639, 672, 673, 640), (640, 673, 674, 641), (641, 674, 675, 642), (642, 675, 676, 643), (643, 676, 677, 644), (644, 677, 678, 645), (645, 678, 679, 646), (646, 679, 680, 647), (647, 680, 681, 648), (648, 681, 682, 649), (649, 682, 683, 650), (650, 683, 684, 651), (651, 684, 685, 652), (652, 685, 686, 653), (653, 686, 687, 654), (654, 687, 688, 655), (655, 688, 689, 656), (656, 689, 690, 657), (657, 690, 691, 658), (658, 691, 692, 659), (659, 692, 693, 660), (660, 693, 694, 661), (661, 694, 695, 662), (662, 695, 696, 663), (663, 696, 697, 664), (664, 697, 698, 665), (665, 698, 699, 666), (666, 699, 700, 667), (667, 700, 701, 668), (668, 701, 702, 669), (672, 703, 704, 673), (673, 704, 705, 674), (674, 705, 706, 675), (675, 706, 707, 676), (680, 709, 710, 681), (681, 710, 711, 682), (682, 711, 712, 683), (683, 712, 713, 684), (684, 713, 714, 685), (685, 714, 715, 686), (686, 715, 716, 687), (687, 716, 717, 688), (688, 717, 718, 689), (689, 718, 719, 690), (690, 719, 720, 691), (691, 720, 721, 692), (692, 721, 722, 693), (693, 722, 723, 694), (694, 723, 724, 695), (695, 724, 725, 696), (696, 725, 726, 697), (697, 726, 727, 698), (698, 727, 728, 699), (699, 728, 729, 700), (700, 729, 730, 701), (701, 730, 731, 702), (709, 733, 734, 710), (710, 734, 735, 711), (711, 735, 736, 712), (712, 736, 737, 713), (713, 737, 738, 714), (714, 738, 739, 715), (715, 739, 740, 716), (716, 740, 741, 717), (717, 741, 742, 718), (718, 742, 743, 719), (719, 743, 744, 720), (720, 744, 745, 721), (721, 745, 746, 722), (722, 746, 747, 723), (723, 747, 748, 724), (724, 748, 749, 725), (725, 749, 750, 726), (726, 750, 751, 727), (727, 751, 752, 728), (728, 752, 753, 729), (729, 753, 754, 730), (730, 754, 755, 731), (732, 756, 757, 733), (733, 757, 758, 734), (734, 758, 759, 735), (735, 759, 760, 736), (736, 760, 761, 737), (737, 761, 762, 738), (738, 762, 763, 739), (739, 763, 764, 740), (740, 764, 765, 741), (741, 765, 766, 742), (742, 766, 767, 743), (743, 767, 768, 744), (744, 768, 769, 745), (745, 769, 770, 746), (746, 770, 771, 747), (747, 771, 772, 748), (748, 772, 773, 749), (749, 773, 774, 750), (750, 774, 775, 751), (751, 775, 776, 752), (752, 776, 777, 753), (753, 777, 778, 754), (754, 778, 779, 755), (756, 780, 781, 757), (757, 781, 782, 758), (758, 782, 783, 759), (759, 783, 784, 760), (760, 784, 785, 761), (761, 785, 786, 762), (762, 786, 787, 763), (763, 787, 788, 764), (764, 788, 789, 765), (765, 789, 790, 766), (766, 790, 791, 767), (767, 791, 792, 768), (768, 792, 793, 769), (769, 793, 794, 770), (770, 794, 795, 771), (771, 795, 796, 772), (772, 796, 797, 773), (773, 797, 798, 774), (774, 798, 799, 775), (775, 799, 800, 776), (776, 800, 801, 777), (777, 801, 802, 778), (778, 802, 803, 779), (780, 804, 805, 781), (781, 805, 806, 782), (782, 806, 807, 783), (783, 807, 808, 784), (784, 808, 809, 785), (785, 809, 810, 786), (786, 810, 811, 787), (787, 811, 812, 788), (788, 812, 813, 789), (789, 813, 814, 790), (790, 814, 815, 791), (791, 815, 816, 792), (792, 816, 817, 793), (793, 817, 818, 794), (794, 818, 819, 795), (795, 819, 820, 796), (796, 820, 821, 797), (797, 821, 822, 798), (798, 822, 823, 799), (799, 823, 824, 800), (800, 824, 825, 801), (801, 825, 826, 802), (802, 826, 827, 803), (804, 828, 829, 805), (805, 829, 830, 806), (806, 830, 831, 807), (807, 831, 832, 808), (808, 832, 833, 809), (809, 833, 834, 810), (810, 834, 835, 811), (811, 835, 836, 812), (812, 836, 837, 813), (813, 837, 838, 814), (814, 838, 839, 815), (815, 839, 840, 816), (816, 840, 841, 817), (817, 841, 842, 818), (818, 842, 843, 819), (819, 843, 844, 820), (820, 844, 845, 821), (821, 845, 846, 822), (822, 846, 847, 823), (823, 847, 848, 824), (824, 848, 849, 825), (825, 849, 850, 826), (826, 850, 851, 827), (828, 236, 237, 829), (829, 237, 238, 830), (830, 238, 239, 831), (831, 239, 240, 832), (832, 240, 241, 833), (833, 241, 242, 834), (834, 242, 243, 835), (835, 243, 244, 836), (836, 244, 245, 837), (837, 245, 246, 838), (838, 246, 247, 839), (839, 247, 248, 840), (840, 248, 249, 841), (841, 249, 250, 842), (842, 250, 251, 843), (843, 251, 252, 844), (844, 252, 253, 845), (845, 253, 254, 846), (846, 254, 255, 847), (847, 255, 256, 848), (848, 256, 257, 849), (849, 257, 258, 850), (850, 258, 259, 851), (856, 234, 235), (854, 232, 233), (856, 855, 234), (855, 233, 234), (855, 854, 233), (854, 853, 232), (853, 852, 230), (853, 231, 232), (852, 229, 230), (853, 230, 231), (266, 293, 44, 30), (43, 57, 294, 267), (293, 320, 321, 44), (44, 321, 322, 45), (45, 322, 323, 46), (46, 323, 324, 47), (47, 324, 58, 48), (56, 66, 325, 57), (57, 325, 326, 294), (321, 353, 354, 322), (324, 356, 357, 58), (58, 357, 67, 59), (66, 74, 358, 325), (357, 390, 391, 67), (67, 391, 75, 68), (73, 80, 392, 74), (74, 392, 393, 358), (391, 426, 81, 75), (79, 85, 427, 80), (80, 427, 428, 392), (426, 462, 463, 81), (81, 463, 464, 82), (82, 464, 86, 83), (85, 88, 465, 427), (229, 12, 488, 450), (451, 489, 490, 452), (464, 502, 503, 86), (86, 503, 89, 87), (88, 90, 504, 465), (12, 11, 91, 488), (488, 91, 92, 489), (489, 92, 93, 490), (490, 93, 527, 491), (503, 539, 94, 89), (90, 95, 96, 504), (93, 99, 100, 527), (527, 100, 562, 528), (539, 573, 574, 94), (94, 574, 575, 95), (95, 575, 576, 96), (100, 104, 105, 562), (562, 105, 599, 563), (105, 110, 111, 599), (599, 111, 635, 600), (111, 117, 118, 635), (635, 118, 119, 636), (636, 119, 670, 637), (119, 127, 128, 670), (670, 128, 129, 671), (671, 129, 703, 672), (129, 141, 142, 703), (703, 142, 143, 704), (704, 143, 144, 705), (705, 144, 145, 706), (706, 145, 146, 707), (707, 146, 147, 130), (130, 147, 148, 708), (708, 148, 732, 131), (148, 165, 756, 732), (165, 182, 780, 756), (182, 199, 804, 780), (199, 216, 828, 804), (216, 29, 236, 828), (228, 12, 229), (852, 228, 229), (504, 96, 540, 505), (96, 576, 577, 540), (676, 707, 130, 677), (677, 130, 708, 678), (678, 708, 131, 679), (679, 131, 709, 680), (131, 732, 733, 709)])
me_grid_016.polygons.foreach_set('use_smooth', [True] * 814)
me_grid_016.polygons.foreach_set('material_index', [11, 11, 11, 11, 11, 11, 11, 11, 11, 11, 11, 11, 11, 11, 11, 11, 11, 11, 11, 11, 11, 11, 11, 11, 11, 11, 11, 11, 11, 11, 11, 11, 11, 11, 11, 11, 11, 11, 11, 11, 11, 11, 11, 11, 11, 11, 11, 11, 11, 11, 11, 11, 11, 11, 11, 11, 11, 11, 11, 11, 11, 11, 11, 11, 11, 11, 11, 11, 11, 11, 11, 11, 11, 11, 11, 11, 11, 11, 11, 11, 11, 11, 11, 11, 11, 11, 11, 11, 11, 11, 11, 11, 11, 11, 11, 11, 11, 11, 11, 11, 11, 11, 11, 11, 11, 11, 11, 11, 11, 11, 11, 11, 11, 11, 11, 11, 11, 11, 11, 11, 11, 11, 11, 11, 11, 11, 11, 11, 11, 11, 11, 11, 11, 11, 11, 11, 11, 11, 11, 11, 11, 11, 11, 11, 11, 11, 11, 11, 11, 11, 11, 11, 11, 11, 11, 11, 11, 11, 11, 11, 11, 11, 11, 11, 11, 11, 11, 11, 11, 11, 11, 11, 11, 11, 11, 11, 11, 11, 11, 11, 11, 11, 11, 11, 11, 2, 2, 2, 2, 2, 2, 2, 6, 6, 6, 6, 6, 6, 6, 6, 6, 6, 6, 6, 6, 6, 6, 6, 5, 5, 6, 2, 2, 2, 2, 2, 2, 2, 6, 6, 6, 6, 6, 6, 6, 6, 6, 6, 6, 6, 6, 6, 6, 6, 6, 6, 6, 2, 2, 2, 2, 2, 2, 2, 2, 2, 2, 6, 6, 6, 6, 6, 6, 6, 6, 6, 6, 6, 6, 6, 6, 6, 6, 6, 6, 6, 6, 2, 2, 2, 2, 2, 2, 2, 2, 2, 2, 2, 2, 6, 6, 6, 6, 6, 6, 6, 6, 6, 6, 6, 6, 6, 6, 6, 6, 6, 6, 6, 6, 2, 2, 2, 2, 2, 2, 2, 2, 2, 2, 2, 2, 2, 6, 6, 6, 6, 6, 6, 6, 6, 6, 6, 6, 6, 6, 6, 6, 6, 6, 7, 6, 7, 6, 2, 2, 2, 2, 2, 2, 2, 2, 2, 2, 2, 2, 2, 6, 6, 6, 6, 6, 6, 6, 2, 2, 6, 6, 6, 6, 6, 6, 6, 6, 7, 7, 7, 7, 7, 2, 2, 2, 2, 2, 2, 2, 2, 2, 2, 2, 2, 2, 6, 6, 6, 6, 6, 2, 2, 2, 2, 6, 6, 6, 6, 6, 6, 6, 6, 7, 7, 7, 7, 7, 2, 2, 2, 2, 2, 2, 2, 2, 2, 2, 2, 2, 6, 6, 6, 2, 2, 2, 2, 2, 2, 2, 2, 6, 6, 6, 6, 6, 6, 6, 6, 6, 6, 2, 2, 2, 2, 2, 2, 2, 2, 2, 2, 2, 2, 2, 2, 2, 2, 2, 2, 2, 2, 2, 2, 6, 6, 6, 6, 6, 6, 6, 6, 6, 6, 2, 2, 2, 2, 2, 2, 2, 2, 2, 2, 2, 2, 2, 2, 2, 2, 2, 2, 6, 6, 6, 2, 2, 2, 2, 2, 6, 6, 6, 6, 6, 6, 6, 6, 6, 2, 2, 2, 2, 2, 2, 2, 2, 2, 2, 2, 2, 2, 2, 6, 6, 9, 9, 6, 6, 6, 6, 2, 2, 2, 2, 6, 6, 6, 6, 6, 6, 6, 6, 2, 2, 2, 2, 2, 2, 2, 2, 2, 2, 2, 6, 6, 9, 9, 9, 6, 6, 6, 6, 5, 2, 2, 2, 5, 5, 6, 6, 6, 6, 6, 6, 2, 2, 2, 2, 6, 6, 6, 9, 9, 9, 6, 6, 6, 5, 5, 5, 5, 5, 5, 5, 6, 6, 6, 6, 6, 6, 6, 6, 6, 9, 9, 6, 6, 6, 6, 5, 5, 5, 5, 5, 5, 5, 6, 6, 6, 6, 6, 6, 6, 6, 6, 6, 6, 6, 6, 6, 6, 6, 6, 5, 5, 5, 5, 5, 5, 6, 6, 6, 6, 6, 6, 6, 6, 6, 6, 6, 6, 6, 6, 6, 6, 6, 5, 5, 5, 5, 5, 5, 6, 6, 6, 6, 6, 6, 6, 6, 6, 6, 6, 6, 6, 6, 6, 6, 5, 5, 5, 5, 5, 5, 5, 6, 6, 6, 6, 6, 6, 6, 6, 6, 6, 6, 6, 6, 6, 6, 6, 5, 5, 5, 5, 5, 5, 6, 6, 6, 6, 6, 6, 6, 6, 6, 6, 6, 6, 6, 6, 6, 6, 6, 5, 5, 5, 5, 5, 6, 6, 6, 6, 6, 6, 6, 6, 2, 2, 2, 2, 2, 2, 2, 2, 2, 2, 11, 11, 11, 11, 11, 11, 11, 11, 11, 11, 11, 11, 11, 11, 11, 11, 11, 11, 11, 11, 11, 11, 11, 11, 11, 11, 11, 11, 11, 11, 11, 11, 11, 11, 11, 11, 11, 11, 11, 11, 11, 11, 11, 11, 11, 11, 11, 11, 11, 11, 11, 11, 11, 11, 11, 11, 11, 11, 11, 11, 11, 11, 11, 11, 11, 6, 6, 2, 2, 2, 2, 6])
me_grid_016.materials.append(mat_grass_grass0_jm3)
me_grid_016.materials.append(mat_grass_grass1_jm3)
me_grid_016.materials.append(mat_mud_mud1_j3m)
me_grid_016.materials.append(mat_sand_sand0_jm3)
me_grid_016.materials.append(mat_grass_grass2_jm3)
me_grid_016.materials.append(mat_snow_snow1_jm3)
me_grid_016.materials.append(mat_stone_stone0_jm3)
me_grid_016.materials.append(mat_snow_snow0_jm3)
me_grid_016.materials.append(mat_stone_stone1_jm3)
me_grid_016.materials.append(mat_stone_stone2_jm3)
me_grid_016.materials.append(mat_grass_grass3_jm3)
me_grid_016.materials.append(mat_dirt_dirt02_jm3)
me_grid_016.materials.append(mat_stadtgebiet)
me_grid_016.materials.append(mat_marmor_marmor1_jm3)
me_grid_016.materials.append(mat_sand_sand2_jm3)
me_grid_016.use_remesh_preserve_volume = False
me_grid_016.use_remesh_preserve_attributes = False
me_grid_016.use_mirror_vertex_groups = False
me_grid_016.update()

# ---- objects
ob_grid_015 = bpy.data.objects.new('Grid.015', me_grid_016)

# ---- transforms, parenting, visibility, modifiers, constraints
ob_grid_015.location = (0.0, 0.0, 0.0)
ob_grid_015.lineart.crease_threshold = 0.0
_vg = ob_grid_015.vertex_groups.new(name='Wald')

# ---- collection membership
col_collection_1.objects.link(ob_grid_015)

# ---- scene / render settings (as saved in the file)
scene.frame_start = 1; scene.frame_end = 250; scene.frame_set(0)
scene.render.engine = 'BLENDER_EEVEE_NEXT'
scene.render.resolution_percentage = 50
scene.render.dither_intensity = 0.0
scene.cycles.use_denoising = False
scene.cycles.samples = 10
scene.cycles.sampling_pattern = 'TABULATED_SOBOL'
scene.cycles.light_sampling_threshold = 0.0
scene.cycles.use_adaptive_sampling = False
scene.cycles.use_light_tree = False
scene.cycles.blur_glossy = 0.0
scene.cycles.volume_bounces = 1
scene.cycles.pixel_filter_type = 'GAUSSIAN'
scene.cycles.sample_clamp_indirect = 0.0
scene.view_settings.view_transform = 'Standard'
bpy.context.view_layer.update()

# ---- added for rendering (the .blend has no active camera): camera
cam_auto = bpy.data.cameras.new('AutoCamera')
cam_auto.lens = 50.0
cam_auto.sensor_width = 36.0
cam_auto.clip_end = 6283.42
ob_auto_camera = bpy.data.objects.new('AutoCamera', cam_auto)
scene.collection.objects.link(ob_auto_camera)
ob_auto_camera.location = (358.031, -429.637, 286.425)
ob_auto_camera.rotation_euler = (1.09748, -7.21219e-08, 0.694738)
scene.camera = ob_auto_camera
bpy.context.view_layer.update()
